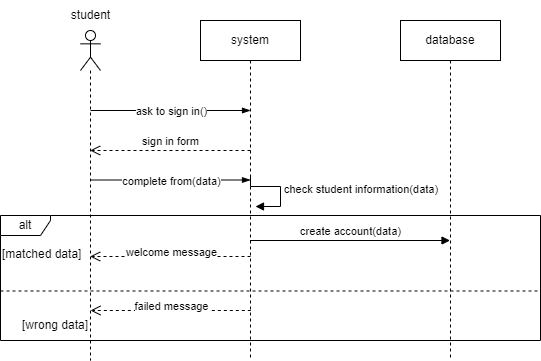

The diagram above was exported from draw.io. Its source (the exported page's mxGraphModel, read from the mxfile embedded in the PNG):
<mxGraphModel dx="733" dy="370" grid="1" gridSize="10" guides="1" tooltips="1" connect="1" arrows="1" fold="1" page="1" pageScale="1" pageWidth="2339" pageHeight="3300" math="0" shadow="0">
  <root>
    <mxCell id="0" />
    <mxCell id="1" parent="0" />
    <mxCell id="_6h_aMCJBTOfofha_iGK-1" value="" style="shape=umlLifeline;perimeter=lifelinePerimeter;whiteSpace=wrap;html=1;container=1;dropTarget=0;collapsible=0;recursiveResize=0;outlineConnect=0;portConstraint=eastwest;newEdgeStyle={&quot;curved&quot;:0,&quot;rounded&quot;:0};participant=umlActor;" vertex="1" parent="1">
      <mxGeometry x="160" y="70" width="20" height="330" as="geometry" />
    </mxCell>
    <mxCell id="_6h_aMCJBTOfofha_iGK-2" value="student" style="text;html=1;align=center;verticalAlign=middle;resizable=0;points=[];autosize=1;strokeColor=none;fillColor=none;" vertex="1" parent="1">
      <mxGeometry x="140" y="40" width="60" height="30" as="geometry" />
    </mxCell>
    <mxCell id="_6h_aMCJBTOfofha_iGK-3" value="system" style="shape=umlLifeline;perimeter=lifelinePerimeter;whiteSpace=wrap;html=1;container=1;dropTarget=0;collapsible=0;recursiveResize=0;outlineConnect=0;portConstraint=eastwest;newEdgeStyle={&quot;curved&quot;:0,&quot;rounded&quot;:0};" vertex="1" parent="1">
      <mxGeometry x="280" y="60" width="100" height="340" as="geometry" />
    </mxCell>
    <mxCell id="_6h_aMCJBTOfofha_iGK-4" value="" style="edgeStyle=elbowEdgeStyle;fontSize=12;html=1;endArrow=blockThin;endFill=1;rounded=0;" edge="1" parent="1">
      <mxGeometry width="160" relative="1" as="geometry">
        <mxPoint x="170" y="150" as="sourcePoint" />
        <mxPoint x="330" y="150" as="targetPoint" />
      </mxGeometry>
    </mxCell>
    <mxCell id="_6h_aMCJBTOfofha_iGK-5" value="ask to sign in()" style="edgeLabel;html=1;align=center;verticalAlign=middle;resizable=0;points=[];" vertex="1" connectable="0" parent="_6h_aMCJBTOfofha_iGK-4">
      <mxGeometry x="-0.3875" y="-1" relative="1" as="geometry">
        <mxPoint x="31" as="offset" />
      </mxGeometry>
    </mxCell>
    <mxCell id="_6h_aMCJBTOfofha_iGK-6" value="sign in form" style="html=1;verticalAlign=bottom;endArrow=open;dashed=1;endSize=8;curved=0;rounded=0;" edge="1" parent="1" target="_6h_aMCJBTOfofha_iGK-1">
      <mxGeometry relative="1" as="geometry">
        <mxPoint x="330" y="190" as="sourcePoint" />
        <mxPoint x="250" y="190" as="targetPoint" />
      </mxGeometry>
    </mxCell>
    <mxCell id="_6h_aMCJBTOfofha_iGK-7" value="" style="edgeStyle=elbowEdgeStyle;fontSize=12;html=1;endArrow=blockThin;endFill=1;rounded=0;" edge="1" parent="1">
      <mxGeometry width="160" relative="1" as="geometry">
        <mxPoint x="170" y="219.5" as="sourcePoint" />
        <mxPoint x="330" y="219.5" as="targetPoint" />
      </mxGeometry>
    </mxCell>
    <mxCell id="_6h_aMCJBTOfofha_iGK-8" value="complete from(data)" style="edgeLabel;html=1;align=center;verticalAlign=middle;resizable=0;points=[];" vertex="1" connectable="0" parent="_6h_aMCJBTOfofha_iGK-7">
      <mxGeometry x="0.3" y="1" relative="1" as="geometry">
        <mxPoint x="-24" y="2" as="offset" />
      </mxGeometry>
    </mxCell>
    <mxCell id="_6h_aMCJBTOfofha_iGK-10" value="check student information(data)" style="html=1;align=left;spacingLeft=2;endArrow=block;rounded=0;edgeStyle=orthogonalEdgeStyle;curved=0;rounded=0;" edge="1" parent="1">
      <mxGeometry relative="1" as="geometry">
        <mxPoint x="330" y="216" as="sourcePoint" />
        <Array as="points">
          <mxPoint x="330" y="226" />
          <mxPoint x="360" y="226" />
          <mxPoint x="360" y="246" />
        </Array>
        <mxPoint x="335" y="246" as="targetPoint" />
      </mxGeometry>
    </mxCell>
    <mxCell id="_6h_aMCJBTOfofha_iGK-11" value="" style="html=1;verticalAlign=bottom;endArrow=open;dashed=1;endSize=8;curved=0;rounded=0;" edge="1" parent="1">
      <mxGeometry relative="1" as="geometry">
        <mxPoint x="330" y="296" as="sourcePoint" />
        <mxPoint x="169.66666666666652" y="296" as="targetPoint" />
      </mxGeometry>
    </mxCell>
    <mxCell id="_6h_aMCJBTOfofha_iGK-14" value="welcome message" style="edgeLabel;html=1;align=center;verticalAlign=middle;resizable=0;points=[];" vertex="1" connectable="0" parent="_6h_aMCJBTOfofha_iGK-11">
      <mxGeometry x="-0.4143" y="-4" relative="1" as="geometry">
        <mxPoint x="-33" as="offset" />
      </mxGeometry>
    </mxCell>
    <mxCell id="_6h_aMCJBTOfofha_iGK-15" value="database" style="shape=umlLifeline;perimeter=lifelinePerimeter;whiteSpace=wrap;html=1;container=1;dropTarget=0;collapsible=0;recursiveResize=0;outlineConnect=0;portConstraint=eastwest;newEdgeStyle={&quot;curved&quot;:0,&quot;rounded&quot;:0};" vertex="1" parent="1">
      <mxGeometry x="480" y="60" width="100" height="340" as="geometry" />
    </mxCell>
    <mxCell id="_6h_aMCJBTOfofha_iGK-16" value="create account(data)" style="html=1;verticalAlign=bottom;endArrow=block;curved=0;rounded=0;" edge="1" parent="1" target="_6h_aMCJBTOfofha_iGK-15">
      <mxGeometry width="80" relative="1" as="geometry">
        <mxPoint x="329.5" y="280" as="sourcePoint" />
        <mxPoint x="520" y="280" as="targetPoint" />
      </mxGeometry>
    </mxCell>
    <mxCell id="_6h_aMCJBTOfofha_iGK-17" value="alt" style="shape=umlFrame;whiteSpace=wrap;html=1;pointerEvents=0;recursiveResize=0;container=1;collapsible=0;width=50;height=20;" vertex="1" parent="1">
      <mxGeometry x="80" y="255" width="540" height="125" as="geometry" />
    </mxCell>
    <mxCell id="_6h_aMCJBTOfofha_iGK-18" value="[matched data]" style="text;html=1;" vertex="1" parent="_6h_aMCJBTOfofha_iGK-17">
      <mxGeometry width="100" height="20" relative="1" as="geometry">
        <mxPoint y="25" as="offset" />
      </mxGeometry>
    </mxCell>
    <mxCell id="_6h_aMCJBTOfofha_iGK-19" value="[wrong data]" style="line;strokeWidth=1;dashed=1;labelPosition=center;verticalLabelPosition=bottom;align=left;verticalAlign=top;spacingLeft=20;spacingTop=15;html=1;whiteSpace=wrap;" vertex="1" parent="_6h_aMCJBTOfofha_iGK-17">
      <mxGeometry y="70.5" width="540" height="10" as="geometry" />
    </mxCell>
    <mxCell id="_6h_aMCJBTOfofha_iGK-20" value="" style="html=1;verticalAlign=bottom;endArrow=open;dashed=1;endSize=8;curved=0;rounded=0;" edge="1" parent="_6h_aMCJBTOfofha_iGK-17">
      <mxGeometry relative="1" as="geometry">
        <mxPoint x="250.32999999999998" y="95" as="sourcePoint" />
        <mxPoint x="89.99666666666653" y="95" as="targetPoint" />
      </mxGeometry>
    </mxCell>
    <mxCell id="_6h_aMCJBTOfofha_iGK-21" value="failed message" style="edgeLabel;html=1;align=center;verticalAlign=middle;resizable=0;points=[];" vertex="1" connectable="0" parent="_6h_aMCJBTOfofha_iGK-20">
      <mxGeometry x="-0.4143" y="-4" relative="1" as="geometry">
        <mxPoint x="-33" as="offset" />
      </mxGeometry>
    </mxCell>
  </root>
</mxGraphModel>